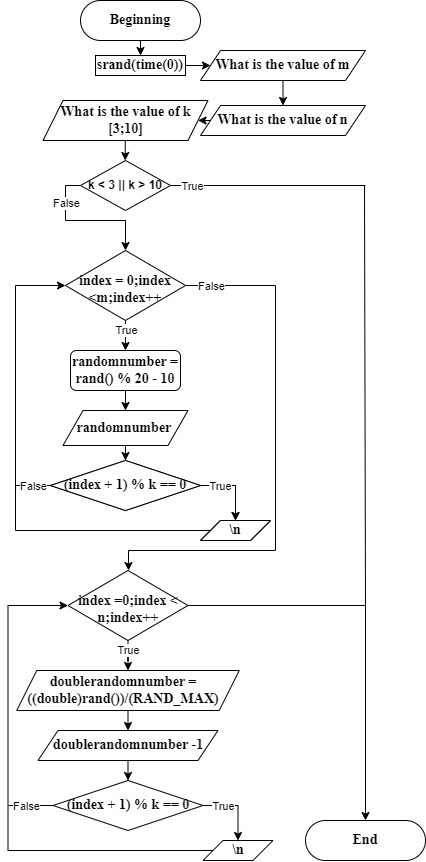

The diagram above was exported from draw.io. Its source (the exported page's mxGraphModel, read from the mxfile embedded in the PNG):
<mxGraphModel dx="1453" dy="802" grid="1" gridSize="10" guides="1" tooltips="1" connect="1" arrows="1" fold="1" page="1" pageScale="1" pageWidth="827" pageHeight="1169" math="0" shadow="0">
  <root>
    <mxCell id="WIyWlLk6GJQsqaUBKTNV-0" />
    <mxCell id="WIyWlLk6GJQsqaUBKTNV-1" parent="WIyWlLk6GJQsqaUBKTNV-0" />
    <mxCell id="iOEwbqLLod18Lkw8_PGA-49" style="edgeStyle=orthogonalEdgeStyle;rounded=0;orthogonalLoop=1;jettySize=auto;html=1;exitX=0.5;exitY=1;exitDx=0;exitDy=0;entryX=0.5;entryY=0;entryDx=0;entryDy=0;" edge="1" parent="WIyWlLk6GJQsqaUBKTNV-1" source="WIyWlLk6GJQsqaUBKTNV-3" target="iOEwbqLLod18Lkw8_PGA-1">
      <mxGeometry relative="1" as="geometry" />
    </mxCell>
    <mxCell id="WIyWlLk6GJQsqaUBKTNV-3" value="Beginning" style="rounded=1;whiteSpace=wrap;html=1;fontSize=14;glass=0;strokeWidth=1;shadow=0;arcSize=50;fontStyle=1;fontFamily=Times New Roman;" parent="WIyWlLk6GJQsqaUBKTNV-1" vertex="1">
      <mxGeometry x="175" y="180" width="120" height="40" as="geometry" />
    </mxCell>
    <mxCell id="iOEwbqLLod18Lkw8_PGA-50" style="edgeStyle=orthogonalEdgeStyle;rounded=0;orthogonalLoop=1;jettySize=auto;html=1;exitX=1;exitY=0.5;exitDx=0;exitDy=0;entryX=0;entryY=0.5;entryDx=0;entryDy=0;" edge="1" parent="WIyWlLk6GJQsqaUBKTNV-1" source="iOEwbqLLod18Lkw8_PGA-1" target="iOEwbqLLod18Lkw8_PGA-3">
      <mxGeometry relative="1" as="geometry" />
    </mxCell>
    <mxCell id="iOEwbqLLod18Lkw8_PGA-1" value="srand(time(0))" style="rounded=0;whiteSpace=wrap;html=1;fontStyle=1;fontFamily=Times New Roman;fontSize=14;" vertex="1" parent="WIyWlLk6GJQsqaUBKTNV-1">
      <mxGeometry x="190" y="235" width="90" height="20" as="geometry" />
    </mxCell>
    <mxCell id="iOEwbqLLod18Lkw8_PGA-51" style="edgeStyle=orthogonalEdgeStyle;rounded=0;orthogonalLoop=1;jettySize=auto;html=1;exitX=0.5;exitY=1;exitDx=0;exitDy=0;entryX=0.5;entryY=0;entryDx=0;entryDy=0;" edge="1" parent="WIyWlLk6GJQsqaUBKTNV-1" source="iOEwbqLLod18Lkw8_PGA-3" target="iOEwbqLLod18Lkw8_PGA-4">
      <mxGeometry relative="1" as="geometry" />
    </mxCell>
    <mxCell id="iOEwbqLLod18Lkw8_PGA-3" value="What is the value of m" style="shape=parallelogram;perimeter=parallelogramPerimeter;whiteSpace=wrap;html=1;fixedSize=1;fontStyle=1;fontFamily=Times New Roman;fontSize=14;" vertex="1" parent="WIyWlLk6GJQsqaUBKTNV-1">
      <mxGeometry x="295" y="230" width="165" height="30" as="geometry" />
    </mxCell>
    <mxCell id="iOEwbqLLod18Lkw8_PGA-52" style="edgeStyle=orthogonalEdgeStyle;rounded=0;orthogonalLoop=1;jettySize=auto;html=1;exitX=0;exitY=0.5;exitDx=0;exitDy=0;entryX=1;entryY=0.5;entryDx=0;entryDy=0;" edge="1" parent="WIyWlLk6GJQsqaUBKTNV-1" source="iOEwbqLLod18Lkw8_PGA-4" target="iOEwbqLLod18Lkw8_PGA-6">
      <mxGeometry relative="1" as="geometry" />
    </mxCell>
    <mxCell id="iOEwbqLLod18Lkw8_PGA-4" value="What is the value of n" style="shape=parallelogram;perimeter=parallelogramPerimeter;whiteSpace=wrap;html=1;fixedSize=1;fontStyle=1;fontFamily=Times New Roman;fontSize=14;" vertex="1" parent="WIyWlLk6GJQsqaUBKTNV-1">
      <mxGeometry x="295" y="285" width="165" height="30" as="geometry" />
    </mxCell>
    <mxCell id="iOEwbqLLod18Lkw8_PGA-6" value="What is the value of k [3;10]" style="shape=parallelogram;perimeter=parallelogramPerimeter;whiteSpace=wrap;html=1;fixedSize=1;fontStyle=1;fontFamily=Times New Roman;fontSize=14;" vertex="1" parent="WIyWlLk6GJQsqaUBKTNV-1">
      <mxGeometry x="137.5" y="280" width="165" height="40" as="geometry" />
    </mxCell>
    <mxCell id="iOEwbqLLod18Lkw8_PGA-8" style="edgeStyle=orthogonalEdgeStyle;rounded=0;orthogonalLoop=1;jettySize=auto;html=1;entryX=0.5;entryY=0;entryDx=0;entryDy=0;" edge="1" parent="WIyWlLk6GJQsqaUBKTNV-1">
      <mxGeometry relative="1" as="geometry">
        <mxPoint x="219.76" y="320" as="sourcePoint" />
        <mxPoint x="219.76" y="340" as="targetPoint" />
      </mxGeometry>
    </mxCell>
    <mxCell id="iOEwbqLLod18Lkw8_PGA-13" style="edgeStyle=orthogonalEdgeStyle;rounded=0;orthogonalLoop=1;jettySize=auto;html=1;" edge="1" parent="WIyWlLk6GJQsqaUBKTNV-1" source="iOEwbqLLod18Lkw8_PGA-9">
      <mxGeometry relative="1" as="geometry">
        <mxPoint x="220" y="430" as="targetPoint" />
        <Array as="points">
          <mxPoint x="160" y="365" />
          <mxPoint x="160" y="400" />
          <mxPoint x="220" y="400" />
          <mxPoint x="220" y="430" />
        </Array>
      </mxGeometry>
    </mxCell>
    <mxCell id="iOEwbqLLod18Lkw8_PGA-40" value="False" style="edgeLabel;html=1;align=center;verticalAlign=middle;resizable=0;points=[];" vertex="1" connectable="0" parent="iOEwbqLLod18Lkw8_PGA-13">
      <mxGeometry x="-0.5451" y="1" relative="1" as="geometry">
        <mxPoint x="-1" as="offset" />
      </mxGeometry>
    </mxCell>
    <mxCell id="iOEwbqLLod18Lkw8_PGA-9" value="k &amp;lt; 3 || k &amp;gt; 10" style="rhombus;whiteSpace=wrap;html=1;fontStyle=1" vertex="1" parent="WIyWlLk6GJQsqaUBKTNV-1">
      <mxGeometry x="175" y="340" width="90" height="50" as="geometry" />
    </mxCell>
    <mxCell id="iOEwbqLLod18Lkw8_PGA-15" style="edgeStyle=orthogonalEdgeStyle;rounded=0;orthogonalLoop=1;jettySize=auto;html=1;" edge="1" parent="WIyWlLk6GJQsqaUBKTNV-1" source="iOEwbqLLod18Lkw8_PGA-14">
      <mxGeometry relative="1" as="geometry">
        <mxPoint x="220" y="530" as="targetPoint" />
      </mxGeometry>
    </mxCell>
    <mxCell id="iOEwbqLLod18Lkw8_PGA-16" value="True" style="edgeLabel;html=1;align=center;verticalAlign=middle;resizable=0;points=[];" vertex="1" connectable="0" parent="iOEwbqLLod18Lkw8_PGA-15">
      <mxGeometry x="-0.2262" relative="1" as="geometry">
        <mxPoint y="-2" as="offset" />
      </mxGeometry>
    </mxCell>
    <mxCell id="iOEwbqLLod18Lkw8_PGA-37" style="edgeStyle=orthogonalEdgeStyle;rounded=0;orthogonalLoop=1;jettySize=auto;html=1;exitX=1;exitY=0.5;exitDx=0;exitDy=0;entryX=0.5;entryY=0;entryDx=0;entryDy=0;" edge="1" parent="WIyWlLk6GJQsqaUBKTNV-1" source="iOEwbqLLod18Lkw8_PGA-14" target="iOEwbqLLod18Lkw8_PGA-39">
      <mxGeometry relative="1" as="geometry">
        <mxPoint x="250" y="750" as="targetPoint" />
        <Array as="points">
          <mxPoint x="370" y="465" />
          <mxPoint x="370" y="730" />
          <mxPoint x="223" y="730" />
          <mxPoint x="223" y="750" />
        </Array>
      </mxGeometry>
    </mxCell>
    <mxCell id="iOEwbqLLod18Lkw8_PGA-38" value="False" style="edgeLabel;html=1;align=center;verticalAlign=middle;resizable=0;points=[];" vertex="1" connectable="0" parent="iOEwbqLLod18Lkw8_PGA-37">
      <mxGeometry x="-0.848" y="1" relative="1" as="geometry">
        <mxPoint x="-15" y="1" as="offset" />
      </mxGeometry>
    </mxCell>
    <mxCell id="iOEwbqLLod18Lkw8_PGA-14" value="index = 0;index &amp;lt;m;index++" style="rhombus;whiteSpace=wrap;html=1;fontStyle=1;fontFamily=Times New Roman;fontSize=14;spacingTop=8;" vertex="1" parent="WIyWlLk6GJQsqaUBKTNV-1">
      <mxGeometry x="160" y="430" width="120" height="70" as="geometry" />
    </mxCell>
    <mxCell id="iOEwbqLLod18Lkw8_PGA-20" style="edgeStyle=orthogonalEdgeStyle;rounded=0;orthogonalLoop=1;jettySize=auto;html=1;entryX=0.5;entryY=0;entryDx=0;entryDy=0;" edge="1" parent="WIyWlLk6GJQsqaUBKTNV-1" source="iOEwbqLLod18Lkw8_PGA-17" target="iOEwbqLLod18Lkw8_PGA-19">
      <mxGeometry relative="1" as="geometry" />
    </mxCell>
    <mxCell id="iOEwbqLLod18Lkw8_PGA-17" value="randomnumber = rand() % 20 - 10" style="rounded=1;whiteSpace=wrap;html=1;fontStyle=1;fontFamily=Times New Roman;fontSize=14;" vertex="1" parent="WIyWlLk6GJQsqaUBKTNV-1">
      <mxGeometry x="165" y="530" width="110" height="40" as="geometry" />
    </mxCell>
    <mxCell id="iOEwbqLLod18Lkw8_PGA-22" value="" style="edgeStyle=orthogonalEdgeStyle;rounded=0;orthogonalLoop=1;jettySize=auto;html=1;" edge="1" parent="WIyWlLk6GJQsqaUBKTNV-1" source="iOEwbqLLod18Lkw8_PGA-19" target="iOEwbqLLod18Lkw8_PGA-21">
      <mxGeometry relative="1" as="geometry" />
    </mxCell>
    <mxCell id="iOEwbqLLod18Lkw8_PGA-19" value="randomnumber&amp;nbsp;" style="shape=parallelogram;perimeter=parallelogramPerimeter;whiteSpace=wrap;html=1;fixedSize=1;fontStyle=1;fontFamily=Times New Roman;fontSize=14;" vertex="1" parent="WIyWlLk6GJQsqaUBKTNV-1">
      <mxGeometry x="157.5" y="590" width="125" height="35" as="geometry" />
    </mxCell>
    <mxCell id="iOEwbqLLod18Lkw8_PGA-23" style="edgeStyle=orthogonalEdgeStyle;rounded=0;orthogonalLoop=1;jettySize=auto;html=1;entryX=0.5;entryY=0;entryDx=0;entryDy=0;" edge="1" parent="WIyWlLk6GJQsqaUBKTNV-1" source="iOEwbqLLod18Lkw8_PGA-21" target="iOEwbqLLod18Lkw8_PGA-26">
      <mxGeometry relative="1" as="geometry">
        <mxPoint x="330" y="690" as="targetPoint" />
        <Array as="points">
          <mxPoint x="330" y="665" />
        </Array>
      </mxGeometry>
    </mxCell>
    <mxCell id="iOEwbqLLod18Lkw8_PGA-24" value="True" style="edgeLabel;html=1;align=center;verticalAlign=middle;resizable=0;points=[];" vertex="1" connectable="0" parent="iOEwbqLLod18Lkw8_PGA-23">
      <mxGeometry x="-0.6308" y="2" relative="1" as="geometry">
        <mxPoint x="6" y="2" as="offset" />
      </mxGeometry>
    </mxCell>
    <mxCell id="iOEwbqLLod18Lkw8_PGA-21" value="(index + 1) % k = 0" style="rhombus;whiteSpace=wrap;html=1;fontStyle=1;fontFamily=Times New Roman;fontSize=14;spacingTop=0;" vertex="1" parent="WIyWlLk6GJQsqaUBKTNV-1">
      <mxGeometry x="145" y="640" width="150" height="50" as="geometry" />
    </mxCell>
    <mxCell id="iOEwbqLLod18Lkw8_PGA-36" style="edgeStyle=orthogonalEdgeStyle;rounded=0;orthogonalLoop=1;jettySize=auto;html=1;exitX=0;exitY=0.5;exitDx=0;exitDy=0;entryX=0;entryY=0.5;entryDx=0;entryDy=0;" edge="1" parent="WIyWlLk6GJQsqaUBKTNV-1" source="iOEwbqLLod18Lkw8_PGA-26" target="iOEwbqLLod18Lkw8_PGA-14">
      <mxGeometry relative="1" as="geometry">
        <Array as="points">
          <mxPoint x="110" y="710" />
          <mxPoint x="110" y="465" />
        </Array>
      </mxGeometry>
    </mxCell>
    <mxCell id="iOEwbqLLod18Lkw8_PGA-26" value="\n" style="shape=parallelogram;perimeter=parallelogramPerimeter;whiteSpace=wrap;html=1;fixedSize=1;fontStyle=1;fontFamily=Times New Roman;fontSize=14;" vertex="1" parent="WIyWlLk6GJQsqaUBKTNV-1">
      <mxGeometry x="295" y="700" width="70" height="20" as="geometry" />
    </mxCell>
    <mxCell id="iOEwbqLLod18Lkw8_PGA-53" style="edgeStyle=orthogonalEdgeStyle;rounded=0;orthogonalLoop=1;jettySize=auto;html=1;entryX=0.5;entryY=0;entryDx=0;entryDy=0;" edge="1" parent="WIyWlLk6GJQsqaUBKTNV-1" source="iOEwbqLLod18Lkw8_PGA-39" target="iOEwbqLLod18Lkw8_PGA-42">
      <mxGeometry relative="1" as="geometry" />
    </mxCell>
    <mxCell id="iOEwbqLLod18Lkw8_PGA-54" value="True" style="edgeLabel;html=1;align=center;verticalAlign=middle;resizable=0;points=[];" vertex="1" connectable="0" parent="iOEwbqLLod18Lkw8_PGA-53">
      <mxGeometry x="0.2926" relative="1" as="geometry">
        <mxPoint y="-2" as="offset" />
      </mxGeometry>
    </mxCell>
    <mxCell id="iOEwbqLLod18Lkw8_PGA-72" style="edgeStyle=orthogonalEdgeStyle;rounded=0;orthogonalLoop=1;jettySize=auto;html=1;exitX=1;exitY=0.5;exitDx=0;exitDy=0;entryX=0.5;entryY=0;entryDx=0;entryDy=0;" edge="1" parent="WIyWlLk6GJQsqaUBKTNV-1" source="iOEwbqLLod18Lkw8_PGA-39" target="iOEwbqLLod18Lkw8_PGA-73">
      <mxGeometry relative="1" as="geometry">
        <mxPoint x="400" y="990" as="targetPoint" />
      </mxGeometry>
    </mxCell>
    <mxCell id="iOEwbqLLod18Lkw8_PGA-39" value="index =0;index &amp;lt; n;index++" style="rhombus;whiteSpace=wrap;html=1;fontStyle=1;fontFamily=Times New Roman;fontSize=14;spacingTop=8;" vertex="1" parent="WIyWlLk6GJQsqaUBKTNV-1">
      <mxGeometry x="162.5" y="750" width="120" height="70" as="geometry" />
    </mxCell>
    <mxCell id="iOEwbqLLod18Lkw8_PGA-55" style="edgeStyle=orthogonalEdgeStyle;rounded=0;orthogonalLoop=1;jettySize=auto;html=1;" edge="1" parent="WIyWlLk6GJQsqaUBKTNV-1" source="iOEwbqLLod18Lkw8_PGA-42">
      <mxGeometry relative="1" as="geometry">
        <mxPoint x="222.5" y="910" as="targetPoint" />
      </mxGeometry>
    </mxCell>
    <mxCell id="iOEwbqLLod18Lkw8_PGA-42" value="doublerandomnumber = ((double)rand())/(RAND_MAX)" style="shape=parallelogram;perimeter=parallelogramPerimeter;whiteSpace=wrap;html=1;fixedSize=1;spacingBottom=0;spacingRight=9;spacing=8;fontStyle=1;fontFamily=Times New Roman;fontSize=14;" vertex="1" parent="WIyWlLk6GJQsqaUBKTNV-1">
      <mxGeometry x="111.25" y="850" width="222.5" height="40" as="geometry" />
    </mxCell>
    <mxCell id="iOEwbqLLod18Lkw8_PGA-45" value="" style="endArrow=none;html=1;rounded=0;entryX=0;entryY=0.5;entryDx=0;entryDy=0;" edge="1" parent="WIyWlLk6GJQsqaUBKTNV-1" target="iOEwbqLLod18Lkw8_PGA-21">
      <mxGeometry width="50" height="50" relative="1" as="geometry">
        <mxPoint x="110" y="665" as="sourcePoint" />
        <mxPoint x="150" y="630" as="targetPoint" />
      </mxGeometry>
    </mxCell>
    <mxCell id="iOEwbqLLod18Lkw8_PGA-47" value="False" style="edgeLabel;html=1;align=center;verticalAlign=middle;resizable=0;points=[];" vertex="1" connectable="0" parent="iOEwbqLLod18Lkw8_PGA-45">
      <mxGeometry x="-0.034" y="-1" relative="1" as="geometry">
        <mxPoint y="-1" as="offset" />
      </mxGeometry>
    </mxCell>
    <mxCell id="iOEwbqLLod18Lkw8_PGA-65" style="edgeStyle=orthogonalEdgeStyle;rounded=0;orthogonalLoop=1;jettySize=auto;html=1;exitX=0.5;exitY=1;exitDx=0;exitDy=0;entryX=0.5;entryY=0;entryDx=0;entryDy=0;" edge="1" parent="WIyWlLk6GJQsqaUBKTNV-1" source="iOEwbqLLod18Lkw8_PGA-56" target="iOEwbqLLod18Lkw8_PGA-63">
      <mxGeometry relative="1" as="geometry" />
    </mxCell>
    <mxCell id="iOEwbqLLod18Lkw8_PGA-56" value="doublerandomnumber -1" style="shape=parallelogram;perimeter=parallelogramPerimeter;whiteSpace=wrap;html=1;fixedSize=1;fontStyle=1;fontFamily=Times New Roman;fontSize=14;" vertex="1" parent="WIyWlLk6GJQsqaUBKTNV-1">
      <mxGeometry x="132.5" y="910" width="180" height="30" as="geometry" />
    </mxCell>
    <mxCell id="iOEwbqLLod18Lkw8_PGA-57" style="edgeStyle=orthogonalEdgeStyle;rounded=0;orthogonalLoop=1;jettySize=auto;html=1;entryX=0.5;entryY=0;entryDx=0;entryDy=0;" edge="1" parent="WIyWlLk6GJQsqaUBKTNV-1" source="iOEwbqLLod18Lkw8_PGA-59" target="iOEwbqLLod18Lkw8_PGA-60">
      <mxGeometry relative="1" as="geometry">
        <mxPoint x="330" y="690" as="targetPoint" />
        <Array as="points">
          <mxPoint x="330" y="665" />
        </Array>
      </mxGeometry>
    </mxCell>
    <mxCell id="iOEwbqLLod18Lkw8_PGA-58" value="True" style="edgeLabel;html=1;align=center;verticalAlign=middle;resizable=0;points=[];" vertex="1" connectable="0" parent="iOEwbqLLod18Lkw8_PGA-57">
      <mxGeometry x="-0.6308" y="2" relative="1" as="geometry">
        <mxPoint x="6" y="2" as="offset" />
      </mxGeometry>
    </mxCell>
    <mxCell id="iOEwbqLLod18Lkw8_PGA-59" value="(index + 1) % k == 0" style="rhombus;whiteSpace=wrap;html=1;fontStyle=1;fontFamily=Times New Roman;fontSize=14;spacingTop=0;" vertex="1" parent="WIyWlLk6GJQsqaUBKTNV-1">
      <mxGeometry x="145" y="640" width="150" height="50" as="geometry" />
    </mxCell>
    <mxCell id="iOEwbqLLod18Lkw8_PGA-60" value="\n" style="shape=parallelogram;perimeter=parallelogramPerimeter;whiteSpace=wrap;html=1;fixedSize=1;fontStyle=1;fontFamily=Times New Roman;fontSize=14;" vertex="1" parent="WIyWlLk6GJQsqaUBKTNV-1">
      <mxGeometry x="295" y="700" width="70" height="20" as="geometry" />
    </mxCell>
    <mxCell id="iOEwbqLLod18Lkw8_PGA-61" style="edgeStyle=orthogonalEdgeStyle;rounded=0;orthogonalLoop=1;jettySize=auto;html=1;entryX=0.5;entryY=0;entryDx=0;entryDy=0;" edge="1" parent="WIyWlLk6GJQsqaUBKTNV-1" source="iOEwbqLLod18Lkw8_PGA-63" target="iOEwbqLLod18Lkw8_PGA-64">
      <mxGeometry relative="1" as="geometry">
        <mxPoint x="332.5" y="1010" as="targetPoint" />
        <Array as="points">
          <mxPoint x="332.5" y="985" />
        </Array>
      </mxGeometry>
    </mxCell>
    <mxCell id="iOEwbqLLod18Lkw8_PGA-62" value="True" style="edgeLabel;html=1;align=center;verticalAlign=middle;resizable=0;points=[];" vertex="1" connectable="0" parent="iOEwbqLLod18Lkw8_PGA-61">
      <mxGeometry x="-0.6308" y="2" relative="1" as="geometry">
        <mxPoint x="6" y="2" as="offset" />
      </mxGeometry>
    </mxCell>
    <mxCell id="iOEwbqLLod18Lkw8_PGA-63" value="(index + 1) % k == 0" style="rhombus;whiteSpace=wrap;html=1;fontStyle=1;fontFamily=Times New Roman;fontSize=14;spacingTop=0;" vertex="1" parent="WIyWlLk6GJQsqaUBKTNV-1">
      <mxGeometry x="147.5" y="960" width="150" height="50" as="geometry" />
    </mxCell>
    <mxCell id="iOEwbqLLod18Lkw8_PGA-66" style="edgeStyle=orthogonalEdgeStyle;rounded=0;orthogonalLoop=1;jettySize=auto;html=1;entryX=0;entryY=0.5;entryDx=0;entryDy=0;" edge="1" parent="WIyWlLk6GJQsqaUBKTNV-1" source="iOEwbqLLod18Lkw8_PGA-64" target="iOEwbqLLod18Lkw8_PGA-39">
      <mxGeometry relative="1" as="geometry">
        <Array as="points">
          <mxPoint x="102.5" y="1030" />
          <mxPoint x="102.5" y="785" />
        </Array>
      </mxGeometry>
    </mxCell>
    <mxCell id="iOEwbqLLod18Lkw8_PGA-64" value="\n" style="shape=parallelogram;perimeter=parallelogramPerimeter;whiteSpace=wrap;html=1;fixedSize=1;fontStyle=1;fontFamily=Times New Roman;fontSize=14;" vertex="1" parent="WIyWlLk6GJQsqaUBKTNV-1">
      <mxGeometry x="297.5" y="1020" width="70" height="20" as="geometry" />
    </mxCell>
    <mxCell id="iOEwbqLLod18Lkw8_PGA-69" value="" style="endArrow=none;html=1;rounded=0;exitX=0;exitY=0.5;exitDx=0;exitDy=0;" edge="1" parent="WIyWlLk6GJQsqaUBKTNV-1" source="iOEwbqLLod18Lkw8_PGA-63">
      <mxGeometry width="50" height="50" relative="1" as="geometry">
        <mxPoint x="120" y="970" as="sourcePoint" />
        <mxPoint x="103" y="985" as="targetPoint" />
      </mxGeometry>
    </mxCell>
    <mxCell id="iOEwbqLLod18Lkw8_PGA-71" value="False" style="edgeLabel;html=1;align=center;verticalAlign=middle;resizable=0;points=[];" vertex="1" connectable="0" parent="iOEwbqLLod18Lkw8_PGA-69">
      <mxGeometry x="0.4057" y="-2" relative="1" as="geometry">
        <mxPoint x="4" y="2" as="offset" />
      </mxGeometry>
    </mxCell>
    <mxCell id="iOEwbqLLod18Lkw8_PGA-73" value="End" style="rounded=1;whiteSpace=wrap;html=1;fontSize=14;glass=0;strokeWidth=1;shadow=0;arcSize=50;fontStyle=1;fontFamily=Times New Roman;" vertex="1" parent="WIyWlLk6GJQsqaUBKTNV-1">
      <mxGeometry x="400" y="1000" width="120" height="40" as="geometry" />
    </mxCell>
    <mxCell id="iOEwbqLLod18Lkw8_PGA-74" value="" style="endArrow=none;html=1;rounded=0;entryX=1;entryY=0.5;entryDx=0;entryDy=0;" edge="1" parent="WIyWlLk6GJQsqaUBKTNV-1" target="iOEwbqLLod18Lkw8_PGA-9">
      <mxGeometry width="50" height="50" relative="1" as="geometry">
        <mxPoint x="460" y="365" as="sourcePoint" />
        <mxPoint x="280" y="370" as="targetPoint" />
      </mxGeometry>
    </mxCell>
    <mxCell id="iOEwbqLLod18Lkw8_PGA-76" value="True" style="edgeLabel;html=1;align=center;verticalAlign=middle;resizable=0;points=[];" vertex="1" connectable="0" parent="iOEwbqLLod18Lkw8_PGA-74">
      <mxGeometry x="0.8371" y="1" relative="1" as="geometry">
        <mxPoint x="4" y="-1" as="offset" />
      </mxGeometry>
    </mxCell>
    <mxCell id="iOEwbqLLod18Lkw8_PGA-75" value="" style="endArrow=none;html=1;rounded=0;" edge="1" parent="WIyWlLk6GJQsqaUBKTNV-1">
      <mxGeometry width="50" height="50" relative="1" as="geometry">
        <mxPoint x="459" y="365" as="sourcePoint" />
        <mxPoint x="460" y="790" as="targetPoint" />
      </mxGeometry>
    </mxCell>
  </root>
</mxGraphModel>